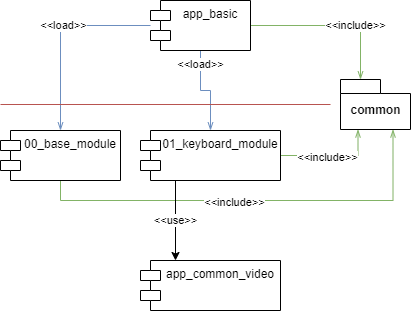

The diagram above was exported from draw.io. Its source (the exported page's mxGraphModel, read from the mxfile embedded in the PNG):
<mxGraphModel dx="1038" dy="531" grid="1" gridSize="10" guides="1" tooltips="1" connect="1" arrows="1" fold="1" page="1" pageScale="1.5" pageWidth="1169" pageHeight="826" background="none" math="0" shadow="0">
  <root>
    <mxCell id="0" style=";html=1;" />
    <mxCell id="1" style=";html=1;" parent="0" />
    <mxCell id="i-Ne0t7V2Y4uIB7cihSQ-6" style="edgeStyle=orthogonalEdgeStyle;rounded=0;orthogonalLoop=1;jettySize=auto;html=1;exitX=1;exitY=0.5;exitDx=0;exitDy=0;entryX=0;entryY=0;entryDx=20;entryDy=0;entryPerimeter=0;endArrow=openThin;endFill=0;fillColor=#d5e8d4;strokeColor=#82b366;" parent="1" source="i-Ne0t7V2Y4uIB7cihSQ-1" target="i-Ne0t7V2Y4uIB7cihSQ-4" edge="1">
      <mxGeometry relative="1" as="geometry" />
    </mxCell>
    <mxCell id="i-Ne0t7V2Y4uIB7cihSQ-7" value="&amp;lt;&amp;lt;include&amp;gt;&amp;gt;" style="edgeLabel;html=1;align=center;verticalAlign=middle;resizable=0;points=[];" parent="i-Ne0t7V2Y4uIB7cihSQ-6" vertex="1" connectable="0">
      <mxGeometry x="0.2695" y="1" relative="1" as="geometry">
        <mxPoint as="offset" />
      </mxGeometry>
    </mxCell>
    <mxCell id="i-Ne0t7V2Y4uIB7cihSQ-12" style="edgeStyle=orthogonalEdgeStyle;rounded=0;orthogonalLoop=1;jettySize=auto;html=1;entryX=0.5;entryY=0;entryDx=0;entryDy=0;endArrow=openThin;endFill=0;fillColor=#dae8fc;strokeColor=#6c8ebf;" parent="1" source="i-Ne0t7V2Y4uIB7cihSQ-1" target="i-Ne0t7V2Y4uIB7cihSQ-2" edge="1">
      <mxGeometry relative="1" as="geometry" />
    </mxCell>
    <mxCell id="i-Ne0t7V2Y4uIB7cihSQ-13" value="&amp;lt;&amp;lt;load&amp;gt;&amp;gt;" style="edgeLabel;html=1;align=center;verticalAlign=middle;resizable=0;points=[];" parent="i-Ne0t7V2Y4uIB7cihSQ-12" vertex="1" connectable="0">
      <mxGeometry x="-0.0994" y="-1" relative="1" as="geometry">
        <mxPoint as="offset" />
      </mxGeometry>
    </mxCell>
    <mxCell id="i-Ne0t7V2Y4uIB7cihSQ-14" style="edgeStyle=orthogonalEdgeStyle;rounded=0;orthogonalLoop=1;jettySize=auto;html=1;endArrow=openThin;endFill=0;fillColor=#dae8fc;strokeColor=#6c8ebf;" parent="1" source="i-Ne0t7V2Y4uIB7cihSQ-1" target="i-Ne0t7V2Y4uIB7cihSQ-3" edge="1">
      <mxGeometry relative="1" as="geometry" />
    </mxCell>
    <mxCell id="i-Ne0t7V2Y4uIB7cihSQ-15" value="&amp;lt;&amp;lt;load&amp;gt;&amp;gt;" style="edgeLabel;html=1;align=center;verticalAlign=middle;resizable=0;points=[];" parent="i-Ne0t7V2Y4uIB7cihSQ-14" vertex="1" connectable="0">
      <mxGeometry x="-0.7101" y="-1" relative="1" as="geometry">
        <mxPoint as="offset" />
      </mxGeometry>
    </mxCell>
    <mxCell id="i-Ne0t7V2Y4uIB7cihSQ-1" value="app_basic" style="shape=module;align=left;spacingLeft=20;align=center;verticalAlign=top;" parent="1" vertex="1">
      <mxGeometry x="220" y="110" width="100" height="50" as="geometry" />
    </mxCell>
    <mxCell id="i-Ne0t7V2Y4uIB7cihSQ-10" style="edgeStyle=orthogonalEdgeStyle;rounded=0;orthogonalLoop=1;jettySize=auto;html=1;entryX=0.75;entryY=1;entryDx=0;entryDy=0;entryPerimeter=0;endArrow=openThin;endFill=0;exitX=0.5;exitY=1;exitDx=0;exitDy=0;fillColor=#d5e8d4;strokeColor=#82b366;" parent="1" source="i-Ne0t7V2Y4uIB7cihSQ-2" target="i-Ne0t7V2Y4uIB7cihSQ-4" edge="1">
      <mxGeometry relative="1" as="geometry" />
    </mxCell>
    <mxCell id="i-Ne0t7V2Y4uIB7cihSQ-11" value="&amp;lt;&amp;lt;include&amp;gt;&amp;gt;" style="edgeLabel;html=1;align=center;verticalAlign=middle;resizable=0;points=[];" parent="i-Ne0t7V2Y4uIB7cihSQ-10" vertex="1" connectable="0">
      <mxGeometry x="-0.0902" y="-1" relative="1" as="geometry">
        <mxPoint as="offset" />
      </mxGeometry>
    </mxCell>
    <mxCell id="i-Ne0t7V2Y4uIB7cihSQ-2" value="00_base_module" style="shape=module;align=left;spacingLeft=20;align=center;verticalAlign=top;" parent="1" vertex="1">
      <mxGeometry x="70" y="240" width="120" height="50" as="geometry" />
    </mxCell>
    <mxCell id="i-Ne0t7V2Y4uIB7cihSQ-8" style="edgeStyle=orthogonalEdgeStyle;rounded=0;orthogonalLoop=1;jettySize=auto;html=1;entryX=0.25;entryY=1;entryDx=0;entryDy=0;entryPerimeter=0;endArrow=openThin;endFill=0;fillColor=#d5e8d4;strokeColor=#82b366;" parent="1" source="i-Ne0t7V2Y4uIB7cihSQ-3" target="i-Ne0t7V2Y4uIB7cihSQ-4" edge="1">
      <mxGeometry relative="1" as="geometry" />
    </mxCell>
    <mxCell id="i-Ne0t7V2Y4uIB7cihSQ-9" value="&amp;lt;&amp;lt;include&amp;gt;&amp;gt;" style="edgeLabel;html=1;align=center;verticalAlign=middle;resizable=0;points=[];" parent="i-Ne0t7V2Y4uIB7cihSQ-8" vertex="1" connectable="0">
      <mxGeometry x="-0.1205" y="-1" relative="1" as="geometry">
        <mxPoint as="offset" />
      </mxGeometry>
    </mxCell>
    <mxCell id="VzF2903Mt_iTwi8qkMfX-2" value="&amp;lt;&amp;lt;use&amp;gt;&amp;gt;" style="edgeStyle=orthogonalEdgeStyle;rounded=0;orthogonalLoop=1;jettySize=auto;html=1;exitX=0.25;exitY=1;exitDx=0;exitDy=0;entryX=0.25;entryY=0;entryDx=0;entryDy=0;" edge="1" parent="1" source="i-Ne0t7V2Y4uIB7cihSQ-3" target="VzF2903Mt_iTwi8qkMfX-1">
      <mxGeometry relative="1" as="geometry" />
    </mxCell>
    <mxCell id="i-Ne0t7V2Y4uIB7cihSQ-3" value="01_keyboard_module" style="shape=module;align=left;spacingLeft=20;align=center;verticalAlign=top;" parent="1" vertex="1">
      <mxGeometry x="210" y="240" width="140" height="50" as="geometry" />
    </mxCell>
    <mxCell id="i-Ne0t7V2Y4uIB7cihSQ-4" value="common" style="shape=folder;fontStyle=1;spacingTop=10;tabWidth=40;tabHeight=14;tabPosition=left;html=1;" parent="1" vertex="1">
      <mxGeometry x="410" y="189" width="70" height="50" as="geometry" />
    </mxCell>
    <mxCell id="i-Ne0t7V2Y4uIB7cihSQ-5" value="" style="line;strokeWidth=1;fillColor=#f8cecc;align=left;verticalAlign=middle;spacingTop=-1;spacingLeft=3;spacingRight=3;rotatable=0;labelPosition=right;points=[];portConstraint=eastwest;strokeColor=#b85450;" parent="1" vertex="1">
      <mxGeometry x="70" y="210" width="330" height="8" as="geometry" />
    </mxCell>
    <mxCell id="VzF2903Mt_iTwi8qkMfX-1" value="app_common_video" style="shape=module;align=left;spacingLeft=20;align=center;verticalAlign=top;" vertex="1" parent="1">
      <mxGeometry x="210" y="370" width="140" height="50" as="geometry" />
    </mxCell>
  </root>
</mxGraphModel>